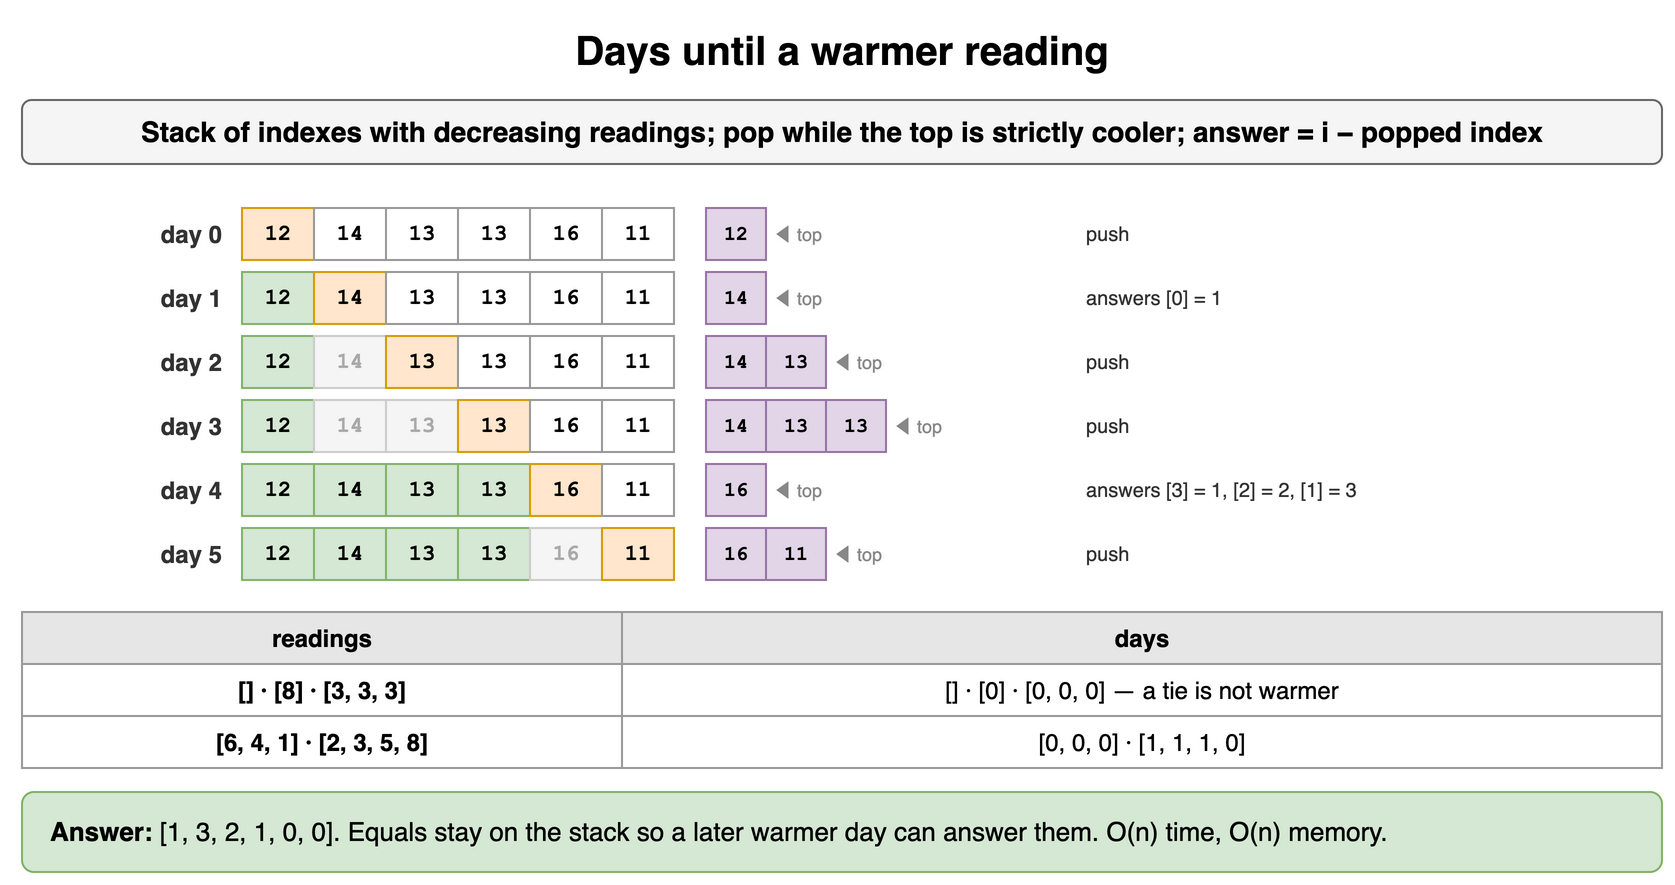

The diagram above was exported from draw.io. Its source (the exported page's mxGraphModel, read from the mxfile embedded in the PNG):
<mxGraphModel dx="900" dy="450" grid="1" gridSize="10" guides="1" tooltips="1" connect="1" arrows="1" fold="1" page="1" pageScale="1" pageWidth="900" pageHeight="450" math="0" shadow="0">
  <root>
    <mxCell id="0" />
    <mxCell id="1" parent="0" />
    <mxCell id="t11" value="Days until a warmer reading" style="text;html=1;align=center;verticalAlign=middle;whiteSpace=wrap;fontSize=20;fontStyle=1;" vertex="1" parent="1">
      <mxGeometry x="40" y="10" width="820" height="30" as="geometry" />
    </mxCell>
    <mxCell id="t12" value="Stack of indexes with decreasing readings; pop while the top is strictly cooler; answer = i − popped index" style="rounded=1;whiteSpace=wrap;html=1;fillColor=#f5f5f5;strokeColor=#666666;fontStyle=1;fontSize=14;" vertex="1" parent="1">
      <mxGeometry x="40" y="50" width="820" height="32" as="geometry" />
    </mxCell>
    <mxCell id="t13" value="12" style="rounded=0;whiteSpace=wrap;html=1;fontFamily=Courier New;fontStyle=1;fontSize=13;fillColor=#ffe6cc;strokeColor=#d79b00;fontSize=11;" vertex="1" parent="1">
      <mxGeometry x="150" y="104" width="36" height="26" as="geometry" />
    </mxCell>
    <mxCell id="t14" value="14" style="rounded=0;whiteSpace=wrap;html=1;fontFamily=Courier New;fontStyle=1;fontSize=13;fillColor=#ffffff;strokeColor=#999999;fontSize=11;" vertex="1" parent="1">
      <mxGeometry x="186" y="104" width="36" height="26" as="geometry" />
    </mxCell>
    <mxCell id="t15" value="13" style="rounded=0;whiteSpace=wrap;html=1;fontFamily=Courier New;fontStyle=1;fontSize=13;fillColor=#ffffff;strokeColor=#999999;fontSize=11;" vertex="1" parent="1">
      <mxGeometry x="222" y="104" width="36" height="26" as="geometry" />
    </mxCell>
    <mxCell id="t16" value="13" style="rounded=0;whiteSpace=wrap;html=1;fontFamily=Courier New;fontStyle=1;fontSize=13;fillColor=#ffffff;strokeColor=#999999;fontSize=11;" vertex="1" parent="1">
      <mxGeometry x="258" y="104" width="36" height="26" as="geometry" />
    </mxCell>
    <mxCell id="t17" value="16" style="rounded=0;whiteSpace=wrap;html=1;fontFamily=Courier New;fontStyle=1;fontSize=13;fillColor=#ffffff;strokeColor=#999999;fontSize=11;" vertex="1" parent="1">
      <mxGeometry x="294" y="104" width="36" height="26" as="geometry" />
    </mxCell>
    <mxCell id="t18" value="11" style="rounded=0;whiteSpace=wrap;html=1;fontFamily=Courier New;fontStyle=1;fontSize=13;fillColor=#ffffff;strokeColor=#999999;fontSize=11;" vertex="1" parent="1">
      <mxGeometry x="330" y="104" width="36" height="26" as="geometry" />
    </mxCell>
    <mxCell id="t19" value="day 0" style="text;html=1;whiteSpace=wrap;fontSize=11;align=right;verticalAlign=middle;fontSize=12;fontColor=#333333;fontStyle=1;" vertex="1" parent="1">
      <mxGeometry x="62" y="104" width="80" height="26" as="geometry" />
    </mxCell>
    <mxCell id="t110" value="12" style="rounded=0;whiteSpace=wrap;html=1;fontFamily=Courier New;fontStyle=1;fontSize=13;fillColor=#e1d5e7;strokeColor=#9673a6;fontSize=10;" vertex="1" parent="1">
      <mxGeometry x="382" y="104" width="30" height="26" as="geometry" />
    </mxCell>
    <mxCell id="t111" value="◀ top" style="text;html=1;whiteSpace=wrap;fontSize=11;align=left;verticalAlign=middle;fontSize=9;fontColor=#888888;" vertex="1" parent="1">
      <mxGeometry x="414" y="104" width="44" height="26" as="geometry" />
    </mxCell>
    <mxCell id="t112" value="push" style="text;html=1;whiteSpace=wrap;fontSize=11;align=left;verticalAlign=middle;fontSize=10;fontColor=#333333;" vertex="1" parent="1">
      <mxGeometry x="570" y="104" width="290" height="26" as="geometry" />
    </mxCell>
    <mxCell id="t113" value="12" style="rounded=0;whiteSpace=wrap;html=1;fontFamily=Courier New;fontStyle=1;fontSize=13;fillColor=#d5e8d4;strokeColor=#82b366;fontSize=11;" vertex="1" parent="1">
      <mxGeometry x="150" y="136" width="36" height="26" as="geometry" />
    </mxCell>
    <mxCell id="t114" value="14" style="rounded=0;whiteSpace=wrap;html=1;fontFamily=Courier New;fontStyle=1;fontSize=13;fillColor=#ffe6cc;strokeColor=#d79b00;fontSize=11;" vertex="1" parent="1">
      <mxGeometry x="186" y="136" width="36" height="26" as="geometry" />
    </mxCell>
    <mxCell id="t115" value="13" style="rounded=0;whiteSpace=wrap;html=1;fontFamily=Courier New;fontStyle=1;fontSize=13;fillColor=#ffffff;strokeColor=#999999;fontSize=11;" vertex="1" parent="1">
      <mxGeometry x="222" y="136" width="36" height="26" as="geometry" />
    </mxCell>
    <mxCell id="t116" value="13" style="rounded=0;whiteSpace=wrap;html=1;fontFamily=Courier New;fontStyle=1;fontSize=13;fillColor=#ffffff;strokeColor=#999999;fontSize=11;" vertex="1" parent="1">
      <mxGeometry x="258" y="136" width="36" height="26" as="geometry" />
    </mxCell>
    <mxCell id="t117" value="16" style="rounded=0;whiteSpace=wrap;html=1;fontFamily=Courier New;fontStyle=1;fontSize=13;fillColor=#ffffff;strokeColor=#999999;fontSize=11;" vertex="1" parent="1">
      <mxGeometry x="294" y="136" width="36" height="26" as="geometry" />
    </mxCell>
    <mxCell id="t118" value="11" style="rounded=0;whiteSpace=wrap;html=1;fontFamily=Courier New;fontStyle=1;fontSize=13;fillColor=#ffffff;strokeColor=#999999;fontSize=11;" vertex="1" parent="1">
      <mxGeometry x="330" y="136" width="36" height="26" as="geometry" />
    </mxCell>
    <mxCell id="t119" value="day 1" style="text;html=1;whiteSpace=wrap;fontSize=11;align=right;verticalAlign=middle;fontSize=12;fontColor=#333333;fontStyle=1;" vertex="1" parent="1">
      <mxGeometry x="62" y="136" width="80" height="26" as="geometry" />
    </mxCell>
    <mxCell id="t120" value="14" style="rounded=0;whiteSpace=wrap;html=1;fontFamily=Courier New;fontStyle=1;fontSize=13;fillColor=#e1d5e7;strokeColor=#9673a6;fontSize=10;" vertex="1" parent="1">
      <mxGeometry x="382" y="136" width="30" height="26" as="geometry" />
    </mxCell>
    <mxCell id="t121" value="◀ top" style="text;html=1;whiteSpace=wrap;fontSize=11;align=left;verticalAlign=middle;fontSize=9;fontColor=#888888;" vertex="1" parent="1">
      <mxGeometry x="414" y="136" width="44" height="26" as="geometry" />
    </mxCell>
    <mxCell id="t122" value="answers [0] = 1" style="text;html=1;whiteSpace=wrap;fontSize=11;align=left;verticalAlign=middle;fontSize=10;fontColor=#333333;" vertex="1" parent="1">
      <mxGeometry x="570" y="136" width="290" height="26" as="geometry" />
    </mxCell>
    <mxCell id="t123" value="12" style="rounded=0;whiteSpace=wrap;html=1;fontFamily=Courier New;fontStyle=1;fontSize=13;fillColor=#d5e8d4;strokeColor=#82b366;fontSize=11;" vertex="1" parent="1">
      <mxGeometry x="150" y="168" width="36" height="26" as="geometry" />
    </mxCell>
    <mxCell id="t124" value="14" style="rounded=0;whiteSpace=wrap;html=1;fontFamily=Courier New;fontStyle=1;fontSize=13;fillColor=#f5f5f5;strokeColor=#cccccc;fontSize=11;fontColor=#aaaaaa;" vertex="1" parent="1">
      <mxGeometry x="186" y="168" width="36" height="26" as="geometry" />
    </mxCell>
    <mxCell id="t125" value="13" style="rounded=0;whiteSpace=wrap;html=1;fontFamily=Courier New;fontStyle=1;fontSize=13;fillColor=#ffe6cc;strokeColor=#d79b00;fontSize=11;" vertex="1" parent="1">
      <mxGeometry x="222" y="168" width="36" height="26" as="geometry" />
    </mxCell>
    <mxCell id="t126" value="13" style="rounded=0;whiteSpace=wrap;html=1;fontFamily=Courier New;fontStyle=1;fontSize=13;fillColor=#ffffff;strokeColor=#999999;fontSize=11;" vertex="1" parent="1">
      <mxGeometry x="258" y="168" width="36" height="26" as="geometry" />
    </mxCell>
    <mxCell id="t127" value="16" style="rounded=0;whiteSpace=wrap;html=1;fontFamily=Courier New;fontStyle=1;fontSize=13;fillColor=#ffffff;strokeColor=#999999;fontSize=11;" vertex="1" parent="1">
      <mxGeometry x="294" y="168" width="36" height="26" as="geometry" />
    </mxCell>
    <mxCell id="t128" value="11" style="rounded=0;whiteSpace=wrap;html=1;fontFamily=Courier New;fontStyle=1;fontSize=13;fillColor=#ffffff;strokeColor=#999999;fontSize=11;" vertex="1" parent="1">
      <mxGeometry x="330" y="168" width="36" height="26" as="geometry" />
    </mxCell>
    <mxCell id="t129" value="day 2" style="text;html=1;whiteSpace=wrap;fontSize=11;align=right;verticalAlign=middle;fontSize=12;fontColor=#333333;fontStyle=1;" vertex="1" parent="1">
      <mxGeometry x="62" y="168" width="80" height="26" as="geometry" />
    </mxCell>
    <mxCell id="t130" value="14" style="rounded=0;whiteSpace=wrap;html=1;fontFamily=Courier New;fontStyle=1;fontSize=13;fillColor=#e1d5e7;strokeColor=#9673a6;fontSize=10;" vertex="1" parent="1">
      <mxGeometry x="382" y="168" width="30" height="26" as="geometry" />
    </mxCell>
    <mxCell id="t131" value="13" style="rounded=0;whiteSpace=wrap;html=1;fontFamily=Courier New;fontStyle=1;fontSize=13;fillColor=#e1d5e7;strokeColor=#9673a6;fontSize=10;" vertex="1" parent="1">
      <mxGeometry x="412" y="168" width="30" height="26" as="geometry" />
    </mxCell>
    <mxCell id="t132" value="◀ top" style="text;html=1;whiteSpace=wrap;fontSize=11;align=left;verticalAlign=middle;fontSize=9;fontColor=#888888;" vertex="1" parent="1">
      <mxGeometry x="444" y="168" width="44" height="26" as="geometry" />
    </mxCell>
    <mxCell id="t133" value="push" style="text;html=1;whiteSpace=wrap;fontSize=11;align=left;verticalAlign=middle;fontSize=10;fontColor=#333333;" vertex="1" parent="1">
      <mxGeometry x="570" y="168" width="290" height="26" as="geometry" />
    </mxCell>
    <mxCell id="t134" value="12" style="rounded=0;whiteSpace=wrap;html=1;fontFamily=Courier New;fontStyle=1;fontSize=13;fillColor=#d5e8d4;strokeColor=#82b366;fontSize=11;" vertex="1" parent="1">
      <mxGeometry x="150" y="200" width="36" height="26" as="geometry" />
    </mxCell>
    <mxCell id="t135" value="14" style="rounded=0;whiteSpace=wrap;html=1;fontFamily=Courier New;fontStyle=1;fontSize=13;fillColor=#f5f5f5;strokeColor=#cccccc;fontSize=11;fontColor=#aaaaaa;" vertex="1" parent="1">
      <mxGeometry x="186" y="200" width="36" height="26" as="geometry" />
    </mxCell>
    <mxCell id="t136" value="13" style="rounded=0;whiteSpace=wrap;html=1;fontFamily=Courier New;fontStyle=1;fontSize=13;fillColor=#f5f5f5;strokeColor=#cccccc;fontSize=11;fontColor=#aaaaaa;" vertex="1" parent="1">
      <mxGeometry x="222" y="200" width="36" height="26" as="geometry" />
    </mxCell>
    <mxCell id="t137" value="13" style="rounded=0;whiteSpace=wrap;html=1;fontFamily=Courier New;fontStyle=1;fontSize=13;fillColor=#ffe6cc;strokeColor=#d79b00;fontSize=11;" vertex="1" parent="1">
      <mxGeometry x="258" y="200" width="36" height="26" as="geometry" />
    </mxCell>
    <mxCell id="t138" value="16" style="rounded=0;whiteSpace=wrap;html=1;fontFamily=Courier New;fontStyle=1;fontSize=13;fillColor=#ffffff;strokeColor=#999999;fontSize=11;" vertex="1" parent="1">
      <mxGeometry x="294" y="200" width="36" height="26" as="geometry" />
    </mxCell>
    <mxCell id="t139" value="11" style="rounded=0;whiteSpace=wrap;html=1;fontFamily=Courier New;fontStyle=1;fontSize=13;fillColor=#ffffff;strokeColor=#999999;fontSize=11;" vertex="1" parent="1">
      <mxGeometry x="330" y="200" width="36" height="26" as="geometry" />
    </mxCell>
    <mxCell id="t140" value="day 3" style="text;html=1;whiteSpace=wrap;fontSize=11;align=right;verticalAlign=middle;fontSize=12;fontColor=#333333;fontStyle=1;" vertex="1" parent="1">
      <mxGeometry x="62" y="200" width="80" height="26" as="geometry" />
    </mxCell>
    <mxCell id="t141" value="14" style="rounded=0;whiteSpace=wrap;html=1;fontFamily=Courier New;fontStyle=1;fontSize=13;fillColor=#e1d5e7;strokeColor=#9673a6;fontSize=10;" vertex="1" parent="1">
      <mxGeometry x="382" y="200" width="30" height="26" as="geometry" />
    </mxCell>
    <mxCell id="t142" value="13" style="rounded=0;whiteSpace=wrap;html=1;fontFamily=Courier New;fontStyle=1;fontSize=13;fillColor=#e1d5e7;strokeColor=#9673a6;fontSize=10;" vertex="1" parent="1">
      <mxGeometry x="412" y="200" width="30" height="26" as="geometry" />
    </mxCell>
    <mxCell id="t143" value="13" style="rounded=0;whiteSpace=wrap;html=1;fontFamily=Courier New;fontStyle=1;fontSize=13;fillColor=#e1d5e7;strokeColor=#9673a6;fontSize=10;" vertex="1" parent="1">
      <mxGeometry x="442" y="200" width="30" height="26" as="geometry" />
    </mxCell>
    <mxCell id="t144" value="◀ top" style="text;html=1;whiteSpace=wrap;fontSize=11;align=left;verticalAlign=middle;fontSize=9;fontColor=#888888;" vertex="1" parent="1">
      <mxGeometry x="474" y="200" width="44" height="26" as="geometry" />
    </mxCell>
    <mxCell id="t145" value="push" style="text;html=1;whiteSpace=wrap;fontSize=11;align=left;verticalAlign=middle;fontSize=10;fontColor=#333333;" vertex="1" parent="1">
      <mxGeometry x="570" y="200" width="290" height="26" as="geometry" />
    </mxCell>
    <mxCell id="t146" value="12" style="rounded=0;whiteSpace=wrap;html=1;fontFamily=Courier New;fontStyle=1;fontSize=13;fillColor=#d5e8d4;strokeColor=#82b366;fontSize=11;" vertex="1" parent="1">
      <mxGeometry x="150" y="232" width="36" height="26" as="geometry" />
    </mxCell>
    <mxCell id="t147" value="14" style="rounded=0;whiteSpace=wrap;html=1;fontFamily=Courier New;fontStyle=1;fontSize=13;fillColor=#d5e8d4;strokeColor=#82b366;fontSize=11;" vertex="1" parent="1">
      <mxGeometry x="186" y="232" width="36" height="26" as="geometry" />
    </mxCell>
    <mxCell id="t148" value="13" style="rounded=0;whiteSpace=wrap;html=1;fontFamily=Courier New;fontStyle=1;fontSize=13;fillColor=#d5e8d4;strokeColor=#82b366;fontSize=11;" vertex="1" parent="1">
      <mxGeometry x="222" y="232" width="36" height="26" as="geometry" />
    </mxCell>
    <mxCell id="t149" value="13" style="rounded=0;whiteSpace=wrap;html=1;fontFamily=Courier New;fontStyle=1;fontSize=13;fillColor=#d5e8d4;strokeColor=#82b366;fontSize=11;" vertex="1" parent="1">
      <mxGeometry x="258" y="232" width="36" height="26" as="geometry" />
    </mxCell>
    <mxCell id="t150" value="16" style="rounded=0;whiteSpace=wrap;html=1;fontFamily=Courier New;fontStyle=1;fontSize=13;fillColor=#ffe6cc;strokeColor=#d79b00;fontSize=11;" vertex="1" parent="1">
      <mxGeometry x="294" y="232" width="36" height="26" as="geometry" />
    </mxCell>
    <mxCell id="t151" value="11" style="rounded=0;whiteSpace=wrap;html=1;fontFamily=Courier New;fontStyle=1;fontSize=13;fillColor=#ffffff;strokeColor=#999999;fontSize=11;" vertex="1" parent="1">
      <mxGeometry x="330" y="232" width="36" height="26" as="geometry" />
    </mxCell>
    <mxCell id="t152" value="day 4" style="text;html=1;whiteSpace=wrap;fontSize=11;align=right;verticalAlign=middle;fontSize=12;fontColor=#333333;fontStyle=1;" vertex="1" parent="1">
      <mxGeometry x="62" y="232" width="80" height="26" as="geometry" />
    </mxCell>
    <mxCell id="t153" value="16" style="rounded=0;whiteSpace=wrap;html=1;fontFamily=Courier New;fontStyle=1;fontSize=13;fillColor=#e1d5e7;strokeColor=#9673a6;fontSize=10;" vertex="1" parent="1">
      <mxGeometry x="382" y="232" width="30" height="26" as="geometry" />
    </mxCell>
    <mxCell id="t154" value="◀ top" style="text;html=1;whiteSpace=wrap;fontSize=11;align=left;verticalAlign=middle;fontSize=9;fontColor=#888888;" vertex="1" parent="1">
      <mxGeometry x="414" y="232" width="44" height="26" as="geometry" />
    </mxCell>
    <mxCell id="t155" value="answers [3] = 1, [2] = 2, [1] = 3" style="text;html=1;whiteSpace=wrap;fontSize=11;align=left;verticalAlign=middle;fontSize=10;fontColor=#333333;" vertex="1" parent="1">
      <mxGeometry x="570" y="232" width="290" height="26" as="geometry" />
    </mxCell>
    <mxCell id="t156" value="12" style="rounded=0;whiteSpace=wrap;html=1;fontFamily=Courier New;fontStyle=1;fontSize=13;fillColor=#d5e8d4;strokeColor=#82b366;fontSize=11;" vertex="1" parent="1">
      <mxGeometry x="150" y="264" width="36" height="26" as="geometry" />
    </mxCell>
    <mxCell id="t157" value="14" style="rounded=0;whiteSpace=wrap;html=1;fontFamily=Courier New;fontStyle=1;fontSize=13;fillColor=#d5e8d4;strokeColor=#82b366;fontSize=11;" vertex="1" parent="1">
      <mxGeometry x="186" y="264" width="36" height="26" as="geometry" />
    </mxCell>
    <mxCell id="t158" value="13" style="rounded=0;whiteSpace=wrap;html=1;fontFamily=Courier New;fontStyle=1;fontSize=13;fillColor=#d5e8d4;strokeColor=#82b366;fontSize=11;" vertex="1" parent="1">
      <mxGeometry x="222" y="264" width="36" height="26" as="geometry" />
    </mxCell>
    <mxCell id="t159" value="13" style="rounded=0;whiteSpace=wrap;html=1;fontFamily=Courier New;fontStyle=1;fontSize=13;fillColor=#d5e8d4;strokeColor=#82b366;fontSize=11;" vertex="1" parent="1">
      <mxGeometry x="258" y="264" width="36" height="26" as="geometry" />
    </mxCell>
    <mxCell id="t160" value="16" style="rounded=0;whiteSpace=wrap;html=1;fontFamily=Courier New;fontStyle=1;fontSize=13;fillColor=#f5f5f5;strokeColor=#cccccc;fontSize=11;fontColor=#aaaaaa;" vertex="1" parent="1">
      <mxGeometry x="294" y="264" width="36" height="26" as="geometry" />
    </mxCell>
    <mxCell id="t161" value="11" style="rounded=0;whiteSpace=wrap;html=1;fontFamily=Courier New;fontStyle=1;fontSize=13;fillColor=#ffe6cc;strokeColor=#d79b00;fontSize=11;" vertex="1" parent="1">
      <mxGeometry x="330" y="264" width="36" height="26" as="geometry" />
    </mxCell>
    <mxCell id="t162" value="day 5" style="text;html=1;whiteSpace=wrap;fontSize=11;align=right;verticalAlign=middle;fontSize=12;fontColor=#333333;fontStyle=1;" vertex="1" parent="1">
      <mxGeometry x="62" y="264" width="80" height="26" as="geometry" />
    </mxCell>
    <mxCell id="t163" value="16" style="rounded=0;whiteSpace=wrap;html=1;fontFamily=Courier New;fontStyle=1;fontSize=13;fillColor=#e1d5e7;strokeColor=#9673a6;fontSize=10;" vertex="1" parent="1">
      <mxGeometry x="382" y="264" width="30" height="26" as="geometry" />
    </mxCell>
    <mxCell id="t164" value="11" style="rounded=0;whiteSpace=wrap;html=1;fontFamily=Courier New;fontStyle=1;fontSize=13;fillColor=#e1d5e7;strokeColor=#9673a6;fontSize=10;" vertex="1" parent="1">
      <mxGeometry x="412" y="264" width="30" height="26" as="geometry" />
    </mxCell>
    <mxCell id="t165" value="◀ top" style="text;html=1;whiteSpace=wrap;fontSize=11;align=left;verticalAlign=middle;fontSize=9;fontColor=#888888;" vertex="1" parent="1">
      <mxGeometry x="444" y="264" width="44" height="26" as="geometry" />
    </mxCell>
    <mxCell id="t166" value="push" style="text;html=1;whiteSpace=wrap;fontSize=11;align=left;verticalAlign=middle;fontSize=10;fontColor=#333333;" vertex="1" parent="1">
      <mxGeometry x="570" y="264" width="290" height="26" as="geometry" />
    </mxCell>
    <mxCell id="t167" value="readings" style="whiteSpace=wrap;html=1;fillColor=#e6e6e6;strokeColor=#999999;fontStyle=1;fontSize=12;" vertex="1" parent="1">
      <mxGeometry x="40" y="306" width="300" height="26" as="geometry" />
    </mxCell>
    <mxCell id="t168" value="days" style="whiteSpace=wrap;html=1;fillColor=#e6e6e6;strokeColor=#999999;fontStyle=1;fontSize=12;" vertex="1" parent="1">
      <mxGeometry x="340" y="306" width="520" height="26" as="geometry" />
    </mxCell>
    <mxCell id="t169" value="[] · [8] · [3, 3, 3]" style="whiteSpace=wrap;html=1;strokeColor=#999999;fontSize=12;fillColor=#ffffff;fontStyle=1;" vertex="1" parent="1">
      <mxGeometry x="40" y="332" width="300" height="26" as="geometry" />
    </mxCell>
    <mxCell id="t170" value="[] · [0] · [0, 0, 0] — a tie is not warmer" style="whiteSpace=wrap;html=1;strokeColor=#999999;fontSize=12;fillColor=#ffffff;" vertex="1" parent="1">
      <mxGeometry x="340" y="332" width="520" height="26" as="geometry" />
    </mxCell>
    <mxCell id="t171" value="[6, 4, 1] · [2, 3, 5, 8]" style="whiteSpace=wrap;html=1;strokeColor=#999999;fontSize=12;fillColor=#ffffff;fontStyle=1;" vertex="1" parent="1">
      <mxGeometry x="40" y="358" width="300" height="26" as="geometry" />
    </mxCell>
    <mxCell id="t172" value="[0, 0, 0] · [1, 1, 1, 0]" style="whiteSpace=wrap;html=1;strokeColor=#999999;fontSize=12;fillColor=#ffffff;" vertex="1" parent="1">
      <mxGeometry x="340" y="358" width="520" height="26" as="geometry" />
    </mxCell>
    <mxCell id="t173" value="&lt;b&gt;Answer:&lt;/b&gt; [1, 3, 2, 1, 0, 0]. Equals stay on the stack so a later warmer day can answer them. O(n) time, O(n) memory." style="rounded=1;whiteSpace=wrap;html=1;fillColor=#d5e8d4;strokeColor=#82b366;fontSize=13;align=left;spacingLeft=12;" vertex="1" parent="1">
      <mxGeometry x="40" y="396" width="820" height="40" as="geometry" />
    </mxCell>
  </root>
</mxGraphModel>